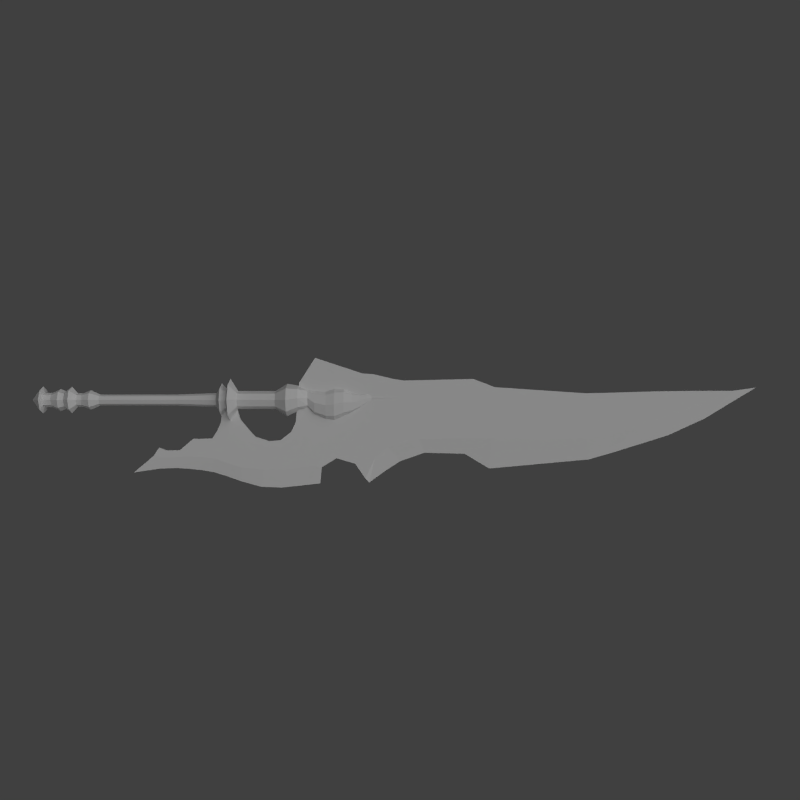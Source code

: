# Source: ancientsword.blend  (saved by Blender 2.63.0; exported with 4.5.12 LTS)
import bpy
from mathutils import Matrix  # noqa: F401  (used for matrix-valued properties, if any)

bpy.ops.wm.read_factory_settings(use_empty=True)
scene = bpy.context.scene
scene.name = 'Scene'

# ---- collections
col_collection_1 = bpy.data.collections.new('Collection 1'); scene.collection.children.link(col_collection_1)

# ---- materials (node trees are filled in below, after node groups)
mat_material_003 = bpy.data.materials.new('Material.003')
mat_material_003.alpha_threshold = 0.0
mat_material_003.use_transparent_shadow = False
mat_material_003.roughness = 0.5
mat_material_003.specular_intensity = 0.0
mat_material_003.line_color = (0.0, 0.0, 0.0, 1.0)

# ---- material node trees

# ---- world
world_world = bpy.data.worlds.new('World'); scene.world = world_world
world_world.color = (0.05088, 0.05088, 0.05088)
world_world.use_sun_shadow = False
world_world.sun_shadow_jitter_overblur = 0.0
world_world.cycles.sampling_method = 'MANUAL'
world_world.cycles.sample_map_resolution = 256

# ---- cameras
cam_camera_001 = bpy.data.cameras.new('Camera.001')
cam_camera_001.clip_end = 100.0
cam_camera_001.lens = 35.0
cam_camera_001.sensor_width = 32.0
cam_camera_001.sensor_height = 18.0
cam_camera_001.dof.focus_distance = 0.0
cam_camera_001.dof.aperture_fstop = 128.0

# ---- lights
light_spot = bpy.data.lights.new('Spot', 'SPOT')
light_spot.transmission_factor = 0.0
light_spot.energy = 100.0
light_spot.shadow_buffer_clip_start = 0.5
light_spot.shadow_soft_size = 1.0
light_spot.shadow_maximum_resolution = 0.006
light_spot.use_absolute_resolution = True
light_spot.cycles.use_multiple_importance_sampling = False
light_lamp = bpy.data.lights.new('Lamp', 'SUN')
light_lamp.transmission_factor = 0.0
light_lamp.cutoff_distance = 30.0
light_lamp.angle = 1.571
light_lamp.energy = 1.0
light_lamp.shadow_buffer_clip_start = 1.001
light_lamp.shadow_soft_size = 1.0
light_lamp.shadow_cascade_max_distance = 1000.0
light_lamp.cycles.use_multiple_importance_sampling = False

# ---- meshes
me_cylinder = bpy.data.meshes.new('Cylinder')
me_cylinder.from_pydata([(-4.889e-07, 1.0, -7.476), (4.295e-07, 1.0, 6.689), (0.7071, 0.7071, -7.476), (0.7071, 0.7071, 6.689), (1.0, -4.371e-08, -7.476), (1.0, -4.371e-08, 6.689), (0.7071, -0.7071, -7.476), (0.7071, -0.7071, 6.689), (-5.764e-07, -1.0, -7.476), (3.42e-07, -1.0, 6.689), (-0.7071, -0.7071, -7.476), (-0.7071, -0.7071, 6.689), (-1.0, 1.192e-08, -7.476), (-1.0, 1.192e-08, 6.689), (-0.7071, 0.7071, -7.476), (-0.7071, 0.7071, 6.689), (-5.777e-07, 1.809, -9.158), (1.279, 1.279, -9.158), (1.809, -7.908e-08, -9.158), (1.279, -1.279, -9.158), (-7.359e-07, -1.809, -9.158), (-1.279, -1.279, -9.158), (-1.809, 2.157e-08, -9.158), (-1.279, 1.279, -9.158), (-7.06e-07, 1.247, -10.62), (0.8819, 0.8819, -10.62), (1.247, -5.451e-08, -10.62), (0.8819, -0.8819, -10.62), (-8.151e-07, -1.247, -10.62), (-0.8819, -0.8819, -10.62), (-1.247, 1.487e-08, -10.62), (-0.8819, 0.8819, -10.62), (-7.79e-07, 1.247, -11.59), (0.8819, 0.8819, -11.59), (1.247, -5.451e-08, -11.59), (0.8819, -0.8819, -11.59), (-8.88e-07, -1.247, -11.59), (-0.8819, -0.8819, -11.59), (-1.247, 1.487e-08, -11.59), (-0.8819, 0.8819, -11.59), (-7.696e-07, 2.451, -12.66), (1.733, 1.733, -12.66), (2.451, -1.215e-07, -12.66), (1.733, -1.733, -12.66), (-9.839e-07, -2.451, -12.66), (-1.733, -1.733, -12.66), (-2.451, 1.484e-08, -12.66), (-1.733, 1.733, -12.66), (-9.042e-07, 1.644, -13.74), (1.162, 1.162, -13.74), (1.644, -7.167e-08, -13.74), (1.162, -1.162, -13.74), (-1.048e-06, -1.644, -13.74), (-1.162, -1.162, -13.74), (-1.644, 1.977e-08, -13.74), (-1.162, 1.162, -13.74), (-9.511e-07, 2.028, -14.74), (1.434, 1.434, -14.74), (2.028, -9.192e-08, -14.74), (1.434, -1.434, -14.74), (-1.128e-06, -2.028, -14.74), (-1.434, -1.434, -14.74), (-2.028, 2.091e-08, -14.74), (-1.434, 1.434, -14.74), (-1.119e-06, 1.31, -16.21), (0.9263, 0.9263, -16.21), (1.31, -5.938e-08, -16.21), (0.9263, -0.9263, -16.21), (-1.233e-06, -1.31, -16.21), (-0.9263, -0.9263, -16.21), (-1.31, 1.351e-08, -16.21), (-0.9263, 0.9263, -16.21), (-1.229e-06, 1.31, -17.67), (0.9263, 0.9263, -17.67), (1.31, -5.938e-08, -17.67), (0.9263, -0.9263, -17.67), (-1.344e-06, -1.31, -17.67), (-0.9263, -0.9263, -17.67), (-1.31, 1.351e-08, -17.67), (-0.9263, 0.9263, -17.67), (-1.142e-06, 2.496, -17.96), (1.765, 1.765, -17.96), (2.496, -1.131e-07, -17.96), (1.765, -1.765, -17.96), (-1.36e-06, -2.496, -17.96), (-1.765, -1.765, -17.96), (-2.496, 2.573e-08, -17.96), (-1.765, 1.765, -17.96), (-1.55e-06, 0.0, -19.96), (-1.677e-06, 1.28, 14.02), (0.9052, 0.9052, 14.02), (1.28, -5.673e-08, 14.02), (0.9052, -0.9052, 14.02), (-1.789e-06, -1.28, 14.02), (-0.9052, -0.9052, 14.02), (-1.28, 1.45e-08, 14.02), (-0.9052, 0.9052, 14.02), (-1.517e-06, 3.068, 14.92), (2.169, 2.169, 14.92), (3.068, -1.151e-07, 14.92), (2.169, -2.169, 14.92), (-1.785e-06, -3.068, 14.92), (-2.169, -2.169, 14.92), (-3.068, 5.555e-08, 14.92), (-2.169, 2.169, 14.92), (-1.519e-06, 2.04, 15.89), (1.443, 1.443, 15.89), (2.04, -7.656e-08, 15.89), (1.443, -1.443, 15.89), (-1.697e-06, -2.04, 15.89), (-1.443, -1.443, 15.89), (-2.04, 3.694e-08, 15.89), (-1.443, 1.443, 15.89), (-1.319e-06, 3.919, 16.51), (2.771, 2.771, 16.51), (3.919, -1.471e-07, 16.51), (2.771, -2.771, 16.51), (-1.662e-06, -3.919, 16.51), (-2.771, -2.771, 16.51), (-3.919, 7.096e-08, 16.51), (-2.771, 2.771, 16.51), (-1.512e-06, 1.647, 17.92), (1.165, 1.165, 17.92), (1.647, -7.495e-08, 17.92), (1.165, -1.165, 17.92), (-1.656e-06, -1.647, 17.92), (-1.165, -1.165, 17.92), (-1.647, 1.669e-08, 17.92), (-1.165, 1.165, 17.92), (-2.779e-06, 1.647, 24.85), (1.165, 1.165, 24.85), (1.647, -7.495e-08, 24.85), (1.165, -1.165, 24.85), (-2.923e-06, -1.647, 24.85), (-1.165, -1.165, 24.85), (-1.647, 1.669e-08, 24.85), (-1.165, 1.165, 24.85), (-3.273e-06, 2.982, 26.95), (2.109, 2.109, 26.95), (2.982, -1.478e-07, 26.95), (2.109, -2.109, 26.95), (-3.534e-06, -2.982, 26.95), (-2.109, -2.109, 26.95), (-2.982, 1.813e-08, 26.95), (-2.109, 2.109, 26.95), (-3.235e-06, 2.662, 29.05), (1.648, 1.98, 29.05), (2.33, 0.3322, 29.05), (1.648, -1.316, 29.05), (-3.439e-06, -1.998, 29.05), (-1.648, -1.316, 29.05), (-2.33, 0.3322, 29.05), (-1.648, 1.98, 29.05), (-4.513e-06, 2.174, 30.75), (0.7534, 1.634, 30.75), (1.065, 0.3322, 30.75), (0.7534, -0.9701, 30.75), (-4.606e-06, -1.509, 30.75), (-0.7534, -0.9701, 30.75), (-1.065, 0.3322, 30.75), (-0.7534, 1.634, 30.75), (-4.357e-06, 1.867, 32.01), (0.96, 1.18, 32.01), (1.358, -0.4798, 32.01), (0.96, -2.139, 32.01), (-4.476e-06, -2.826, 32.01), (-0.96, -2.139, 32.01), (-1.358, -0.4798, 32.01), (-0.96, 1.18, 32.01), (-4.155e-06, 1.751, 34.11), (1.109, 0.9572, 34.11), (1.568, -0.9596, 34.11), (1.109, -2.876, 34.11), (-4.293e-06, -3.67, 34.11), (-1.109, -2.876, 34.11), (-1.568, -0.9596, 34.11), (-1.109, 0.9572, 34.11), (-4.516e-06, 2.227, 35.66), (1.243, 1.337, 35.66), (1.758, -0.8119, 35.66), (1.243, -2.961, 35.66), (-4.67e-06, -3.851, 35.66), (-1.243, -2.961, 35.66), (-1.758, -0.8119, 35.66), (-1.243, 1.337, 35.66), (-4.424e-06, 2.223, 37.39), (1.091, 1.442, 37.39), (1.542, -0.4429, 37.39), (1.091, -2.328, 37.39), (-4.559e-06, -3.109, 37.39), (-1.091, -2.328, 37.39), (-1.542, -0.4429, 37.39), (-1.091, 1.442, 37.39), (-4.377e-06, 1.519, 38.96), (0.8027, 0.9445, 38.96), (1.135, -0.4429, 38.96), (0.8027, -1.83, 38.96), (-4.476e-06, -2.405, 38.96), (-0.8027, -1.83, 38.96), (-1.135, -0.4429, 38.96), (-0.8027, 0.9445, 38.96), (-4.327e-06, 1.229, 40.4), (0.5783, 0.815, 40.4), (0.8178, -0.1845, 40.4), (0.5783, -1.184, 40.4), (-4.399e-06, -1.598, 40.4), (-0.5783, -1.184, 40.4), (-0.8178, -0.1845, 40.4), (-0.5783, 0.815, 40.4), (-4.283e-06, 1.223, 41.62), (0.3945, 0.9403, 41.62), (0.5579, 0.2583, 41.62), (0.3945, -0.4236, 41.62), (-4.332e-06, -0.7061, 41.62), (-0.3945, -0.4236, 41.62), (-0.558, 0.2583, 41.62), (-0.3945, 0.9403, 41.62), (-3.735e-06, 1.073, 42.51), (0.2577, 0.8883, 42.51), (0.3644, 0.4429, 42.51), (0.2577, -0.002578, 42.51), (-3.767e-06, -0.1871, 42.51), (-0.2577, -0.002578, 42.51), (-0.3644, 0.4429, 42.51), (-0.2577, 0.8883, 42.51), (-4.39e-06, 0.9761, 47.67), (0.2181, 0.8199, 47.67), (0.3085, 0.4429, 47.67), (0.2181, 0.0658, 47.67), (-4.417e-06, -0.09038, 47.67), (-0.2181, 0.0658, 47.67), (-0.3085, 0.4429, 47.67), (-0.2181, 0.8199, 47.67), (-3.844e-06, 0.7026, 48.3), (0.1063, 0.6265, 48.3), (0.1503, 0.4429, 48.3), (0.1063, 0.2592, 48.3), (-3.858e-06, 0.1831, 48.3), (-0.1063, 0.2592, 48.3), (-0.1503, 0.4429, 48.3), (-0.1063, 0.6265, 48.3), (0.2948, -4.102, 14.8), (0.2948, -1.214, 15.12), (0.2948, -1.214, 17.64), (0.2948, -3.579, 18.34), (-0.2948, -4.102, 14.8), (-0.2948, -1.214, 15.12), (-0.2948, -1.214, 17.64), (-0.2948, -3.579, 18.34), (0.2948, -5.663, 14.11), (0.2948, -4.72, 19.29), (-0.2948, -5.663, 14.11), (-0.2948, -4.72, 19.29), (0.2948, -11.59, 15.94), (0.2948, -5.323, 19.8), (-0.2948, -11.59, 15.94), (-0.2948, -5.323, 19.8), (0.2948, -7.071, 13.22), (-0.2948, -7.071, 13.22), (0.2948, -10.76, 13.67), (-0.2948, -10.76, 13.67), (0.2948, -7.135, 11.32), (-0.2948, -7.135, 11.32), (0.2948, -10.51, 11.13), (-0.2948, -10.51, 11.13), (0.2948, -7.124, 9.727), (-0.2948, -7.124, 9.727), (0.2948, -10.39, 9.058), (-0.2948, -10.39, 9.058), (0.2948, -9.222, 7.239), (-0.2948, -9.222, 7.239), (0.2948, -10.52, 6.729), (-0.2948, -10.52, 6.729), (0.2948, -9.275, 4.738), (-0.2948, -9.275, 4.738), (0.2948, -10.58, 4.228), (-0.2948, -10.58, 4.228), (0.2948, -8.762, 3.428), (-0.2948, -8.762, 3.428), (0.2948, -10.27, 2.44), (-0.2948, -10.27, 2.44), (0.2948, -12.37, 18.42), (0.2948, -6.732, 21.06), (-0.2948, -12.37, 18.42), (-0.2948, -6.732, 21.06), (0.2948, -12.8, 22.51), (0.2948, -7.567, 23.6), (-0.2948, -12.8, 22.51), (-0.2948, -7.567, 23.6), (0.2948, -12.78, 26.22), (0.2948, -7.403, 25.76), (-0.2948, -12.78, 26.22), (-0.2948, -7.403, 25.76), (0.2948, -12.14, 31.25), (0.2948, -5.856, 27.71), (-0.2948, -12.14, 31.25), (-0.2948, -5.856, 27.71), (0.2948, -12.39, 33.32), (0.2948, -4.037, 28.56), (-0.2948, -12.39, 33.32), (-0.2948, -4.037, 28.56), (0.2948, -10.7, 36.08), (0.2948, 3.181, 29.19), (-0.2948, -10.7, 36.08), (-0.2948, 3.181, 29.19), (0.2948, -11.22, 37.76), (0.2948, 7.752, 32.12), (-0.2948, -11.22, 37.76), (-0.2948, 7.752, 32.12), (0.2948, -11.7, 39.47), (0.2948, 4.911, 40.72), (-0.2948, -11.7, 39.47), (-0.2948, 4.911, 40.72), (0.2948, -14.43, 41.37), (0.2948, 4.755, 42.79), (-0.2948, -14.43, 41.37), (-0.2948, 4.755, 42.79), (0.2948, -10.81, 43.07), (0.2948, 3.857, 46.62), (-0.2948, -10.81, 43.07), (-0.2948, 3.857, 46.62), (0.2948, -8.642, 45.54), (0.2948, 3.578, 48.46), (-0.2948, -8.642, 45.54), (-0.2948, 3.578, 48.46), (0.2948, -7.189, 51.21), (0.2948, 3.692, 53.36), (-0.2948, -7.189, 51.21), (-0.2948, 3.692, 53.36), (0.2948, -7.018, 59.05), (0.2948, 3.864, 61.2), (-0.2948, -7.018, 59.05), (-0.2948, 3.864, 61.2), (0.2948, -7.065, 64.85), (0.2948, 2.362, 65.17), (-0.2948, -7.065, 64.85), (-0.2948, 2.362, 65.17), (0.2948, -7.049, 82.01), (0.2948, 1.231, 81.94), (-0.2948, -7.049, 82.01), (-0.2948, 1.231, 81.94), (0.2948, -6.191, 86.08), (0.2948, 1.324, 85.71), (-0.2948, -6.191, 86.08), (-0.2948, 1.324, 85.71), (0.2948, -5.132, 90.98), (0.2948, 1.453, 90.21), (-0.2948, -5.132, 90.98), (-0.2948, 1.453, 90.21), (0.2948, -3.398, 96.3), (0.2948, 1.592, 94.93), (-0.2948, -3.398, 96.3), (-0.2948, 1.592, 94.93), (0.2948, -1.093, 102.4), (0.2948, 1.678, 101.1), (-0.2948, -1.093, 102.4), (-0.2948, 1.678, 101.1), (0.2948, 1.699, 109.0), (-0.2948, 1.699, 109.0), (-2.011e-06, -14.03, 15.88), (2.086e-07, -12.62, 64.16), (-2.168e-06, -13.31, 13.51), (-1.192e-07, -9.909, 59.64), (-2.364e-06, -12.9, 11.13), (-2.521e-06, -12.67, 8.949), (-6.855e-07, -9.713, 52.26), (-2.7e-06, -12.54, 6.62), (-2.927e-06, -12.64, 3.481), (-3.301e-06, -13.35, -1.282), (-1.043e-06, -11.26, 47.79), (-1.802e-06, -14.92, 18.36), (-1.252e-06, -13.15, 44.86), (-1.532e-06, -15.98, 22.08), (-1.218e-06, -16.13, 26.01), (-1.46e-06, -15.2, 42.05), (-9.004e-07, -15.64, 30.51), (-6.855e-07, -15.36, 33.05), (1.58e-06, -10.95, 82.51), (1.937e-06, -9.633, 87.04), (2.295e-06, -8.115, 91.95), (2.712e-06, -6.473, 97.17), (3.189e-06, -3.434, 103.8), (3.904e-06, 2.297, 113.3)], [], [(0, 1, 3, 2), (2, 3, 5, 4), (4, 5, 7, 6), (6, 7, 9, 8), (8, 9, 11, 10), (10, 11, 13, 12), (11, 9, 93, 94), (14, 15, 1, 0), (12, 13, 15, 14), (4, 6, 19, 18), (16, 17, 25, 24), (12, 14, 23, 22), (2, 4, 18, 17), (10, 12, 22, 21), (8, 10, 21, 20), (6, 8, 20, 19), (14, 0, 16, 23), (0, 2, 17, 16), (25, 26, 34, 33), (23, 16, 24, 31), (18, 19, 27, 26), (20, 21, 29, 28), (22, 23, 31, 30), (17, 18, 26, 25), (19, 20, 28, 27), (21, 22, 30, 29), (34, 35, 43, 42), (27, 28, 36, 35), (29, 30, 38, 37), (24, 25, 33, 32), (31, 24, 32, 39), (26, 27, 35, 34), (28, 29, 37, 36), (30, 31, 39, 38), (43, 44, 52, 51), (36, 37, 45, 44), (38, 39, 47, 46), (33, 34, 42, 41), (35, 36, 44, 43), (37, 38, 46, 45), (32, 33, 41, 40), (39, 32, 40, 47), (52, 53, 61, 60), (45, 46, 54, 53), (40, 41, 49, 48), (47, 40, 48, 55), (42, 43, 51, 50), (44, 45, 53, 52), (46, 47, 55, 54), (41, 42, 50, 49), (61, 62, 70, 69), (54, 55, 63, 62), (49, 50, 58, 57), (51, 52, 60, 59), (53, 54, 62, 61), (48, 49, 57, 56), (55, 48, 56, 63), (50, 51, 59, 58), (70, 71, 79, 78), (56, 57, 65, 64), (63, 56, 64, 71), (58, 59, 67, 66), (60, 61, 69, 68), (62, 63, 71, 70), (57, 58, 66, 65), (59, 60, 68, 67), (79, 72, 80, 87), (65, 66, 74, 73), (67, 68, 76, 75), (69, 70, 78, 77), (64, 65, 73, 72), (71, 64, 72, 79), (66, 67, 75, 74), (68, 69, 77, 76), (74, 75, 83, 82), (76, 77, 85, 84), (78, 79, 87, 86), (73, 74, 82, 81), (75, 76, 84, 83), (77, 78, 86, 85), (72, 73, 81, 80), (83, 84, 88), (85, 86, 88), (80, 81, 88), (87, 80, 88), (82, 83, 88), (84, 85, 88), (86, 87, 88), (81, 82, 88), (92, 91, 99, 100), (9, 7, 92, 93), (1, 15, 96, 89), (3, 1, 89, 90), (7, 5, 91, 92), (15, 13, 95, 96), (5, 3, 90, 91), (13, 11, 94, 95), (101, 100, 108, 109), (94, 93, 101, 102), (96, 95, 103, 104), (91, 90, 98, 99), (93, 92, 100, 101), (95, 94, 102, 103), (90, 89, 97, 98), (89, 96, 104, 97), (110, 109, 117, 118), (103, 102, 110, 111), (98, 97, 105, 106), (97, 104, 112, 105), (100, 99, 107, 108), (102, 101, 109, 110), (104, 103, 111, 112), (99, 98, 106, 107), (119, 118, 126, 127), (112, 111, 119, 120), (107, 106, 114, 115), (109, 108, 116, 117), (111, 110, 118, 119), (106, 105, 113, 114), (105, 112, 120, 113), (108, 107, 115, 116), (128, 127, 135, 136), (114, 113, 121, 122), (113, 120, 128, 121), (116, 115, 123, 124), (118, 117, 125, 126), (120, 119, 127, 128), (115, 114, 122, 123), (117, 116, 124, 125), (129, 136, 144, 137), (123, 122, 130, 131), (125, 124, 132, 133), (127, 126, 134, 135), (122, 121, 129, 130), (121, 128, 136, 129), (124, 123, 131, 132), (126, 125, 133, 134), (141, 140, 148, 149), (132, 131, 139, 140), (134, 133, 141, 142), (136, 135, 143, 144), (131, 130, 138, 139), (133, 132, 140, 141), (135, 134, 142, 143), (130, 129, 137, 138), (150, 149, 157, 158), (143, 142, 150, 151), (138, 137, 145, 146), (137, 144, 152, 145), (140, 139, 147, 148), (142, 141, 149, 150), (144, 143, 151, 152), (139, 138, 146, 147), (159, 158, 166, 167), (152, 151, 159, 160), (147, 146, 154, 155), (149, 148, 156, 157), (151, 150, 158, 159), (146, 145, 153, 154), (145, 152, 160, 153), (148, 147, 155, 156), (168, 167, 175, 176), (154, 153, 161, 162), (153, 160, 168, 161), (156, 155, 163, 164), (158, 157, 165, 166), (160, 159, 167, 168), (155, 154, 162, 163), (157, 156, 164, 165), (169, 176, 184, 177), (163, 162, 170, 171), (165, 164, 172, 173), (167, 166, 174, 175), (162, 161, 169, 170), (161, 168, 176, 169), (164, 163, 171, 172), (166, 165, 173, 174), (181, 180, 188, 189), (172, 171, 179, 180), (174, 173, 181, 182), (176, 175, 183, 184), (171, 170, 178, 179), (173, 172, 180, 181), (175, 174, 182, 183), (170, 169, 177, 178), (190, 189, 197, 198), (183, 182, 190, 191), (178, 177, 185, 186), (177, 184, 192, 185), (180, 179, 187, 188), (182, 181, 189, 190), (184, 183, 191, 192), (179, 178, 186, 187), (199, 198, 206, 207), (192, 191, 199, 200), (187, 186, 194, 195), (189, 188, 196, 197), (191, 190, 198, 199), (186, 185, 193, 194), (185, 192, 200, 193), (188, 187, 195, 196), (208, 207, 215, 216), (194, 193, 201, 202), (193, 200, 208, 201), (196, 195, 203, 204), (198, 197, 205, 206), (200, 199, 207, 208), (195, 194, 202, 203), (197, 196, 204, 205), (210, 209, 217, 218), (203, 202, 210, 211), (205, 204, 212, 213), (207, 206, 214, 215), (202, 201, 209, 210), (201, 208, 216, 209), (204, 203, 211, 212), (206, 205, 213, 214), (219, 218, 226, 227), (209, 216, 224, 217), (212, 211, 219, 220), (214, 213, 221, 222), (216, 215, 223, 224), (211, 210, 218, 219), (213, 212, 220, 221), (215, 214, 222, 223), (228, 227, 235, 236), (221, 220, 228, 229), (223, 222, 230, 231), (218, 217, 225, 226), (217, 224, 232, 225), (220, 219, 227, 228), (222, 221, 229, 230), (224, 223, 231, 232), (234, 233, 240, 239, 238, 237, 236, 235), (230, 229, 237, 238), (232, 231, 239, 240), (227, 226, 234, 235), (229, 228, 236, 237), (231, 230, 238, 239), (226, 225, 233, 234), (225, 232, 240, 233), (245, 246, 242, 241), (246, 247, 243, 242), (247, 248, 244, 243), (241, 244, 250, 249), (241, 242, 243, 244), (248, 247, 246, 245), (249, 250, 254, 253), (249, 251, 245, 241), (252, 250, 244, 248), (248, 245, 251, 252), (253, 254, 282, 281), (255, 251, 258, 260), (256, 254, 250, 252), (252, 251, 255, 256), (260, 258, 262, 264), (257, 258, 251, 249), (259, 257, 249, 253), (264, 262, 266, 268), (261, 262, 258, 257), (363, 361, 260, 264), (263, 261, 257, 259), (268, 266, 270, 272), (267, 265, 261, 263), (265, 266, 262, 261), (272, 270, 274, 276), (269, 270, 266, 265), (375, 376, 299, 295), (271, 269, 265, 267), (276, 274, 278, 280), (273, 274, 270, 269), (275, 273, 269, 271), (279, 280, 278, 277), (279, 277, 273, 275), (277, 278, 274, 273), (281, 282, 286, 285), (256, 255, 283, 284), (370, 372, 287, 283), (284, 282, 254, 256), (285, 286, 290, 289), (288, 286, 282, 284), (284, 283, 287, 288), (289, 290, 294, 293), (292, 290, 286, 288), (288, 287, 291, 292), (293, 294, 298, 297), (367, 366, 272, 276), (296, 294, 290, 292), (292, 291, 295, 296), (297, 298, 302, 301), (296, 295, 299, 300), (300, 298, 294, 296), (301, 302, 306, 305), (301, 303, 299, 297), (304, 302, 298, 300), (300, 299, 303, 304), (305, 306, 310, 309), (308, 306, 302, 304), (304, 303, 307, 308), (305, 307, 303, 301), (309, 310, 314, 313), (309, 311, 307, 305), (312, 310, 306, 308), (308, 307, 311, 312), (313, 314, 318, 317), (313, 315, 311, 309), (316, 314, 310, 312), (312, 311, 315, 316), (317, 318, 322, 321), (316, 315, 319, 320), (374, 371, 319, 315), (320, 318, 314, 316), (321, 322, 326, 325), (324, 322, 318, 320), (320, 319, 323, 324), (325, 326, 330, 329), (328, 326, 322, 324), (324, 323, 327, 328), (329, 330, 334, 333), (332, 330, 326, 328), (328, 327, 331, 332), (333, 334, 338, 337), (336, 334, 330, 332), (332, 331, 335, 336), (337, 338, 342, 341), (336, 335, 339, 340), (331, 327, 365, 362), (340, 338, 334, 336), (341, 342, 346, 345), (344, 342, 338, 340), (340, 339, 343, 344), (345, 346, 350, 349), (348, 346, 342, 344), (344, 343, 347, 348), (349, 350, 354, 353), (352, 350, 346, 348), (348, 347, 351, 352), (356, 354, 350, 352), (352, 351, 355, 356), (353, 354, 357), (356, 355, 358), (358, 357, 354, 356), (378, 379, 347, 343), (381, 382, 358, 355), (335, 331, 362, 360), (368, 367, 276, 280), (297, 299, 376), (359, 370, 283, 255), (267, 263, 363, 364), (271, 267, 364, 366), (373, 372, 285, 289), (361, 359, 255, 260), (375, 373, 289, 293), (259, 253, 359, 361), (275, 271, 366, 367), (364, 363, 264, 268), (370, 359, 253, 281), (376, 375, 293, 297), (263, 259, 361, 363), (367, 368, 279, 275), (368, 280, 279), (291, 287, 372, 373), (366, 364, 268, 272), (372, 370, 281, 285), (295, 291, 373, 375), (357, 358, 382), (378, 377, 337, 341), (365, 369, 321, 325), (374, 315, 313), (381, 380, 349, 353), (377, 360, 333, 337), (369, 371, 317, 321), (382, 381, 353, 357), (343, 339, 377, 378), (380, 379, 345, 349), (360, 362, 329, 333), (371, 374, 313, 317), (355, 351, 380, 381), (360, 377, 339, 335), (323, 319, 371, 369), (369, 365, 327, 323), (379, 378, 341, 345), (362, 365, 325, 329), (351, 347, 379, 380)])
_uv = me_cylinder.uv_layers.new(name='UVMap')
_uv.uv.foreach_set('vector', [0.14, 0.9163, 0.234, 0.9163, 0.234, 0.9144, 0.14, 0.9144, 0.14, 0.9144, 0.234, 0.9144, 0.234, 0.91, 0.14, 0.91, 0.14, 0.91, 0.234, 0.91, 0.234, 0.9055, 0.14, 0.9055, 0.14, 0.9055, 0.234, 0.9055, 0.234, 0.9037, 0.14, 0.9037, 0.14, 0.9037, 0.234, 0.9037, 0.234, 0.9055, 0.14, 0.9055, 0.14, 0.9055, 0.234, 0.9055, 0.234, 0.91, 0.14, 0.91, 0.234, 0.9055, 0.234, 0.9037, 0.2827, 0.9019, 0.2827, 0.9043, 0.14, 0.9144, 0.234, 0.9144, 0.234, 0.9163, 0.14, 0.9163, 0.14, 0.91, 0.234, 0.91, 0.234, 0.9144, 0.14, 0.9144, 0.14, 0.91, 0.14, 0.9055, 0.1288, 0.9019, 0.1288, 0.91, 0.1288, 0.9213, 0.1288, 0.918, 0.119, 0.9155, 0.119, 0.9178, 0.14, 0.91, 0.14, 0.9144, 0.1288, 0.918, 0.1288, 0.91, 0.14, 0.9144, 0.14, 0.91, 0.1288, 0.91, 0.1288, 0.918, 0.14, 0.9055, 0.14, 0.91, 0.1288, 0.91, 0.1288, 0.9019, 0.14, 0.9037, 0.14, 0.9055, 0.1288, 0.9019, 0.1288, 0.8986, 0.14, 0.9055, 0.14, 0.9037, 0.1288, 0.8986, 0.1288, 0.9019, 0.14, 0.9144, 0.14, 0.9163, 0.1288, 0.9213, 0.1288, 0.918, 0.14, 0.9163, 0.14, 0.9144, 0.1288, 0.918, 0.1288, 0.9213, 0.119, 0.9155, 0.119, 0.91, 0.1126, 0.91, 0.1126, 0.9155, 0.1288, 0.918, 0.1288, 0.9213, 0.119, 0.9178, 0.119, 0.9155, 0.1288, 0.91, 0.1288, 0.9019, 0.119, 0.9044, 0.119, 0.91, 0.1288, 0.8986, 0.1288, 0.9019, 0.119, 0.9044, 0.119, 0.9021, 0.1288, 0.91, 0.1288, 0.918, 0.119, 0.9155, 0.119, 0.91, 0.1288, 0.918, 0.1288, 0.91, 0.119, 0.91, 0.119, 0.9155, 0.1288, 0.9019, 0.1288, 0.8986, 0.119, 0.9021, 0.119, 0.9044, 0.1288, 0.9019, 0.1288, 0.91, 0.119, 0.91, 0.119, 0.9044, 0.1126, 0.91, 0.1126, 0.9044, 0.1055, 0.8991, 0.1055, 0.91, 0.119, 0.9044, 0.119, 0.9021, 0.1126, 0.9021, 0.1126, 0.9044, 0.119, 0.9044, 0.119, 0.91, 0.1126, 0.91, 0.1126, 0.9044, 0.119, 0.9178, 0.119, 0.9155, 0.1126, 0.9155, 0.1126, 0.9178, 0.119, 0.9155, 0.119, 0.9178, 0.1126, 0.9178, 0.1126, 0.9155, 0.119, 0.91, 0.119, 0.9044, 0.1126, 0.9044, 0.1126, 0.91, 0.119, 0.9021, 0.119, 0.9044, 0.1126, 0.9044, 0.1126, 0.9021, 0.119, 0.91, 0.119, 0.9155, 0.1126, 0.9155, 0.1126, 0.91, 0.1055, 0.8991, 0.1055, 0.8946, 0.09838, 0.8996, 0.09838, 0.9027, 0.1126, 0.9021, 0.1126, 0.9044, 0.1055, 0.8991, 0.1055, 0.8946, 0.1126, 0.91, 0.1126, 0.9155, 0.1055, 0.9209, 0.1055, 0.91, 0.1126, 0.9155, 0.1126, 0.91, 0.1055, 0.91, 0.1055, 0.9209, 0.1126, 0.9044, 0.1126, 0.9021, 0.1055, 0.8946, 0.1055, 0.8991, 0.1126, 0.9044, 0.1126, 0.91, 0.1055, 0.91, 0.1055, 0.8991, 0.1126, 0.9178, 0.1126, 0.9155, 0.1055, 0.9209, 0.1055, 0.9254, 0.1126, 0.9155, 0.1126, 0.9178, 0.1055, 0.9254, 0.1055, 0.9209, 0.09838, 0.8996, 0.09838, 0.9027, 0.09172, 0.901, 0.09172, 0.8972, 0.1055, 0.8991, 0.1055, 0.91, 0.09838, 0.91, 0.09838, 0.9027, 0.1055, 0.9254, 0.1055, 0.9209, 0.09838, 0.9173, 0.09838, 0.9203, 0.1055, 0.9209, 0.1055, 0.9254, 0.09838, 0.9203, 0.09838, 0.9173, 0.1055, 0.91, 0.1055, 0.8991, 0.09838, 0.9027, 0.09838, 0.91, 0.1055, 0.8946, 0.1055, 0.8991, 0.09838, 0.9027, 0.09838, 0.8996, 0.1055, 0.91, 0.1055, 0.9209, 0.09838, 0.9173, 0.09838, 0.91, 0.1055, 0.9209, 0.1055, 0.91, 0.09838, 0.91, 0.09838, 0.9173, 0.09172, 0.901, 0.09172, 0.91, 0.08198, 0.91, 0.08198, 0.9041, 0.09838, 0.91, 0.09838, 0.9173, 0.09172, 0.919, 0.09172, 0.91, 0.09838, 0.9173, 0.09838, 0.91, 0.09172, 0.91, 0.09172, 0.919, 0.09838, 0.9027, 0.09838, 0.8996, 0.09172, 0.8972, 0.09172, 0.901, 0.09838, 0.9027, 0.09838, 0.91, 0.09172, 0.91, 0.09172, 0.901, 0.09838, 0.9203, 0.09838, 0.9173, 0.09172, 0.919, 0.09172, 0.9227, 0.09838, 0.9173, 0.09838, 0.9203, 0.09172, 0.9227, 0.09172, 0.919, 0.09838, 0.91, 0.09838, 0.9027, 0.09172, 0.901, 0.09172, 0.91, 0.08198, 0.91, 0.08198, 0.9158, 0.07224, 0.9158, 0.07224, 0.91, 0.09172, 0.9227, 0.09172, 0.919, 0.08198, 0.9158, 0.08198, 0.9182, 0.09172, 0.919, 0.09172, 0.9227, 0.08198, 0.9182, 0.08198, 0.9158, 0.09172, 0.91, 0.09172, 0.901, 0.08198, 0.9041, 0.08198, 0.91, 0.09172, 0.8972, 0.09172, 0.901, 0.08198, 0.9041, 0.08198, 0.9017, 0.09172, 0.91, 0.09172, 0.919, 0.08198, 0.9158, 0.08198, 0.91, 0.09172, 0.919, 0.09172, 0.91, 0.08198, 0.91, 0.08198, 0.9158, 0.09172, 0.901, 0.09172, 0.8972, 0.08198, 0.9017, 0.08198, 0.9041, 0.07224, 0.9158, 0.07224, 0.9182, 0.07034, 0.9257, 0.07034, 0.9211, 0.08198, 0.9158, 0.08198, 0.91, 0.07224, 0.91, 0.07224, 0.9158, 0.08198, 0.9041, 0.08198, 0.9017, 0.07224, 0.9017, 0.07224, 0.9041, 0.08198, 0.9041, 0.08198, 0.91, 0.07224, 0.91, 0.07224, 0.9041, 0.08198, 0.9182, 0.08198, 0.9158, 0.07224, 0.9158, 0.07224, 0.9182, 0.08198, 0.9158, 0.08198, 0.9182, 0.07224, 0.9182, 0.07224, 0.9158, 0.08198, 0.91, 0.08198, 0.9041, 0.07224, 0.9041, 0.07224, 0.91, 0.08198, 0.9017, 0.08198, 0.9041, 0.07224, 0.9041, 0.07224, 0.9017, 0.07224, 0.91, 0.07224, 0.9041, 0.07034, 0.8989, 0.07034, 0.91, 0.07224, 0.9017, 0.07224, 0.9041, 0.07034, 0.8989, 0.07034, 0.8943, 0.07224, 0.91, 0.07224, 0.9158, 0.07034, 0.9211, 0.07034, 0.91, 0.07224, 0.9158, 0.07224, 0.91, 0.07034, 0.91, 0.07034, 0.9211, 0.07224, 0.9041, 0.07224, 0.9017, 0.07034, 0.8943, 0.07034, 0.8989, 0.07224, 0.9041, 0.07224, 0.91, 0.07034, 0.91, 0.07034, 0.8989, 0.07224, 0.9182, 0.07224, 0.9158, 0.07034, 0.9211, 0.07034, 0.9257, 0.07034, 0.8989, 0.07034, 0.8943, 0.05704, 0.91, 0.07034, 0.8989, 0.07034, 0.91, 0.05704, 0.91, 0.07034, 0.9257, 0.07034, 0.9211, 0.05704, 0.91, 0.07034, 0.9211, 0.07034, 0.9257, 0.05704, 0.91, 0.07034, 0.91, 0.07034, 0.8989, 0.05704, 0.91, 0.07034, 0.8943, 0.07034, 0.8989, 0.05704, 0.91, 0.07034, 0.91, 0.07034, 0.9211, 0.05704, 0.91, 0.07034, 0.9211, 0.07034, 0.91, 0.05704, 0.91, 0.2827, 0.9043, 0.2827, 0.91, 0.2886, 0.91, 0.2886, 0.8963, 0.234, 0.9037, 0.234, 0.9055, 0.2827, 0.9043, 0.2827, 0.9019, 0.234, 0.9163, 0.234, 0.9144, 0.2827, 0.9157, 0.2827, 0.918, 0.234, 0.9144, 0.234, 0.9163, 0.2827, 0.918, 0.2827, 0.9157, 0.234, 0.9055, 0.234, 0.91, 0.2827, 0.91, 0.2827, 0.9043, 0.234, 0.9144, 0.234, 0.91, 0.2827, 0.91, 0.2827, 0.9157, 0.234, 0.91, 0.234, 0.9144, 0.2827, 0.9157, 0.2827, 0.91, 0.234, 0.91, 0.234, 0.9055, 0.2827, 0.9043, 0.2827, 0.91, 0.2886, 0.8907, 0.2886, 0.8963, 0.2951, 0.9009, 0.2951, 0.8971, 0.2827, 0.9043, 0.2827, 0.9019, 0.2886, 0.8907, 0.2886, 0.8963, 0.2827, 0.9157, 0.2827, 0.91, 0.2886, 0.91, 0.2886, 0.9236, 0.2827, 0.91, 0.2827, 0.9157, 0.2886, 0.9236, 0.2886, 0.91, 0.2827, 0.9019, 0.2827, 0.9043, 0.2886, 0.8963, 0.2886, 0.8907, 0.2827, 0.91, 0.2827, 0.9043, 0.2886, 0.8963, 0.2886, 0.91, 0.2827, 0.9157, 0.2827, 0.918, 0.2886, 0.9293, 0.2886, 0.9236, 0.2827, 0.918, 0.2827, 0.9157, 0.2886, 0.9236, 0.2886, 0.9293, 0.2951, 0.9009, 0.2951, 0.8971, 0.2992, 0.8853, 0.2992, 0.8925, 0.2886, 0.91, 0.2886, 0.8963, 0.2951, 0.9009, 0.2951, 0.91, 0.2886, 0.9236, 0.2886, 0.9293, 0.2951, 0.9228, 0.2951, 0.919, 0.2886, 0.9293, 0.2886, 0.9236, 0.2951, 0.919, 0.2951, 0.9228, 0.2886, 0.8963, 0.2886, 0.91, 0.2951, 0.91, 0.2951, 0.9009, 0.2886, 0.8963, 0.2886, 0.8907, 0.2951, 0.8971, 0.2951, 0.9009, 0.2886, 0.9236, 0.2886, 0.91, 0.2951, 0.91, 0.2951, 0.919, 0.2886, 0.91, 0.2886, 0.9236, 0.2951, 0.919, 0.2951, 0.91, 0.2992, 0.91, 0.2992, 0.8925, 0.3086, 0.9026, 0.3086, 0.91, 0.2951, 0.919, 0.2951, 0.91, 0.2992, 0.91, 0.2992, 0.9274, 0.2951, 0.91, 0.2951, 0.919, 0.2992, 0.9274, 0.2992, 0.91, 0.2951, 0.8971, 0.2951, 0.9009, 0.2992, 0.8925, 0.2992, 0.8853, 0.2951, 0.91, 0.2951, 0.9009, 0.2992, 0.8925, 0.2992, 0.91, 0.2951, 0.919, 0.2951, 0.9228, 0.2992, 0.9346, 0.2992, 0.9274, 0.2951, 0.9228, 0.2951, 0.919, 0.2992, 0.9274, 0.2992, 0.9346, 0.2951, 0.9009, 0.2951, 0.91, 0.2992, 0.91, 0.2992, 0.8925, 0.3086, 0.9173, 0.3086, 0.91, 0.3546, 0.91, 0.3546, 0.9173, 0.2992, 0.9274, 0.2992, 0.9346, 0.3086, 0.9203, 0.3086, 0.9173, 0.2992, 0.9346, 0.2992, 0.9274, 0.3086, 0.9173, 0.3086, 0.9203, 0.2992, 0.8925, 0.2992, 0.91, 0.3086, 0.91, 0.3086, 0.9026, 0.2992, 0.8925, 0.2992, 0.8853, 0.3086, 0.8996, 0.3086, 0.9026, 0.2992, 0.9274, 0.2992, 0.91, 0.3086, 0.91, 0.3086, 0.9173, 0.2992, 0.91, 0.2992, 0.9274, 0.3086, 0.9173, 0.3086, 0.91, 0.2992, 0.8853, 0.2992, 0.8925, 0.3086, 0.9026, 0.3086, 0.8996, 0.3546, 0.9203, 0.3546, 0.9173, 0.3685, 0.9232, 0.3685, 0.9287, 0.3086, 0.91, 0.3086, 0.9173, 0.3546, 0.9173, 0.3546, 0.91, 0.3086, 0.8996, 0.3086, 0.9026, 0.3546, 0.9026, 0.3546, 0.8996, 0.3086, 0.91, 0.3086, 0.9026, 0.3546, 0.9026, 0.3546, 0.91, 0.3086, 0.9173, 0.3086, 0.9203, 0.3546, 0.9203, 0.3546, 0.9173, 0.3086, 0.9203, 0.3086, 0.9173, 0.3546, 0.9173, 0.3546, 0.9203, 0.3086, 0.9026, 0.3086, 0.91, 0.3546, 0.91, 0.3546, 0.9026, 0.3086, 0.9026, 0.3086, 0.8996, 0.3546, 0.8996, 0.3546, 0.9026, 0.3685, 0.8912, 0.3685, 0.8967, 0.3825, 0.9017, 0.3825, 0.8974, 0.3546, 0.9026, 0.3546, 0.91, 0.3685, 0.91, 0.3685, 0.8967, 0.3546, 0.9026, 0.3546, 0.8996, 0.3685, 0.8912, 0.3685, 0.8967, 0.3546, 0.9173, 0.3546, 0.91, 0.3685, 0.91, 0.3685, 0.9232, 0.3546, 0.91, 0.3546, 0.9173, 0.3685, 0.9232, 0.3685, 0.91, 0.3546, 0.8996, 0.3546, 0.9026, 0.3685, 0.8967, 0.3685, 0.8912, 0.3546, 0.91, 0.3546, 0.9026, 0.3685, 0.8967, 0.3685, 0.91, 0.3546, 0.9173, 0.3546, 0.9203, 0.3685, 0.9287, 0.3685, 0.9232, 0.3825, 0.9017, 0.3825, 0.8974, 0.3938, 0.9005, 0.3938, 0.9039, 0.3685, 0.91, 0.3685, 0.8967, 0.3825, 0.9017, 0.3825, 0.9121, 0.3685, 0.9232, 0.3685, 0.9287, 0.3825, 0.9267, 0.3825, 0.9224, 0.3685, 0.9287, 0.3685, 0.9232, 0.3825, 0.9224, 0.3825, 0.9267, 0.3685, 0.8967, 0.3685, 0.91, 0.3825, 0.9121, 0.3825, 0.9017, 0.3685, 0.8967, 0.3685, 0.8912, 0.3825, 0.8974, 0.3825, 0.9017, 0.3685, 0.9232, 0.3685, 0.91, 0.3825, 0.9121, 0.3825, 0.9224, 0.3685, 0.91, 0.3685, 0.9232, 0.3825, 0.9224, 0.3825, 0.9121, 0.3938, 0.9121, 0.3938, 0.9039, 0.4021, 0.8965, 0.4021, 0.907, 0.3825, 0.9224, 0.3825, 0.9121, 0.3938, 0.9121, 0.3938, 0.9202, 0.3825, 0.9121, 0.3825, 0.9224, 0.3938, 0.9202, 0.3938, 0.9121, 0.3825, 0.8974, 0.3825, 0.9017, 0.3938, 0.9039, 0.3938, 0.9005, 0.3825, 0.9121, 0.3825, 0.9017, 0.3938, 0.9039, 0.3938, 0.9121, 0.3825, 0.9224, 0.3825, 0.9267, 0.3938, 0.9236, 0.3938, 0.9202, 0.3825, 0.9267, 0.3825, 0.9224, 0.3938, 0.9202, 0.3938, 0.9236, 0.3825, 0.9017, 0.3825, 0.9121, 0.3938, 0.9121, 0.3938, 0.9039, 0.4021, 0.9174, 0.4021, 0.907, 0.4161, 0.9039, 0.4161, 0.916, 0.3938, 0.9202, 0.3938, 0.9236, 0.4021, 0.9217, 0.4021, 0.9174, 0.3938, 0.9236, 0.3938, 0.9202, 0.4021, 0.9174, 0.4021, 0.9217, 0.3938, 0.9039, 0.3938, 0.9121, 0.4021, 0.907, 0.4021, 0.8965, 0.3938, 0.9039, 0.3938, 0.9005, 0.4021, 0.8922, 0.4021, 0.8965, 0.3938, 0.9202, 0.3938, 0.9121, 0.4021, 0.907, 0.4021, 0.9174, 0.3938, 0.9121, 0.3938, 0.9202, 0.4021, 0.9174, 0.4021, 0.907, 0.3938, 0.9005, 0.3938, 0.9039, 0.4021, 0.8965, 0.4021, 0.8922, 0.4161, 0.921, 0.4161, 0.916, 0.4264, 0.9184, 0.4264, 0.924, 0.4021, 0.907, 0.4021, 0.9174, 0.4161, 0.916, 0.4161, 0.9039, 0.4021, 0.8922, 0.4021, 0.8965, 0.4161, 0.8919, 0.4161, 0.8869, 0.4021, 0.907, 0.4021, 0.8965, 0.4161, 0.8919, 0.4161, 0.9039, 0.4021, 0.9174, 0.4021, 0.9217, 0.4161, 0.921, 0.4161, 0.916, 0.4021, 0.9217, 0.4021, 0.9174, 0.4161, 0.916, 0.4161, 0.921, 0.4021, 0.8965, 0.4021, 0.907, 0.4161, 0.9039, 0.4161, 0.8919, 0.4021, 0.8965, 0.4021, 0.8922, 0.4161, 0.8869, 0.4161, 0.8919, 0.4264, 0.8858, 0.4264, 0.8914, 0.4379, 0.8953, 0.4379, 0.8904, 0.4161, 0.8919, 0.4161, 0.9039, 0.4264, 0.9049, 0.4264, 0.8914, 0.4161, 0.8919, 0.4161, 0.8869, 0.4264, 0.8858, 0.4264, 0.8914, 0.4161, 0.916, 0.4161, 0.9039, 0.4264, 0.9049, 0.4264, 0.9184, 0.4161, 0.9039, 0.4161, 0.916, 0.4264, 0.9184, 0.4264, 0.9049, 0.4161, 0.8869, 0.4161, 0.8919, 0.4264, 0.8914, 0.4264, 0.8858, 0.4161, 0.9039, 0.4161, 0.8919, 0.4264, 0.8914, 0.4264, 0.9049, 0.4161, 0.916, 0.4161, 0.921, 0.4264, 0.924, 0.4264, 0.9184, 0.4379, 0.8953, 0.4379, 0.8904, 0.4483, 0.8948, 0.4483, 0.8985, 0.4264, 0.9049, 0.4264, 0.8914, 0.4379, 0.8953, 0.4379, 0.9072, 0.4264, 0.9184, 0.4264, 0.924, 0.4379, 0.9239, 0.4379, 0.919, 0.4264, 0.924, 0.4264, 0.9184, 0.4379, 0.919, 0.4379, 0.9239, 0.4264, 0.8914, 0.4264, 0.9049, 0.4379, 0.9072, 0.4379, 0.8953, 0.4264, 0.8914, 0.4264, 0.8858, 0.4379, 0.8904, 0.4379, 0.8953, 0.4264, 0.9184, 0.4264, 0.9049, 0.4379, 0.9072, 0.4379, 0.919, 0.4264, 0.9049, 0.4264, 0.9184, 0.4379, 0.919, 0.4379, 0.9072, 0.4483, 0.9072, 0.4483, 0.8985, 0.4579, 0.9025, 0.4579, 0.9088, 0.4379, 0.919, 0.4379, 0.9072, 0.4483, 0.9072, 0.4483, 0.9159, 0.4379, 0.9072, 0.4379, 0.919, 0.4483, 0.9159, 0.4483, 0.9072, 0.4379, 0.8904, 0.4379, 0.8953, 0.4483, 0.8985, 0.4483, 0.8948, 0.4379, 0.9072, 0.4379, 0.8953, 0.4483, 0.8985, 0.4483, 0.9072, 0.4379, 0.919, 0.4379, 0.9239, 0.4483, 0.9195, 0.4483, 0.9159, 0.4379, 0.9239, 0.4379, 0.919, 0.4483, 0.9159, 0.4483, 0.9195, 0.4379, 0.8953, 0.4379, 0.9072, 0.4483, 0.9072, 0.4483, 0.8985, 0.4579, 0.9151, 0.4579, 0.9088, 0.4659, 0.9116, 0.4659, 0.9159, 0.4483, 0.9159, 0.4483, 0.9195, 0.4579, 0.9177, 0.4579, 0.9151, 0.4483, 0.9195, 0.4483, 0.9159, 0.4579, 0.9151, 0.4579, 0.9177, 0.4483, 0.8985, 0.4483, 0.9072, 0.4579, 0.9088, 0.4579, 0.9025, 0.4483, 0.8985, 0.4483, 0.8948, 0.4579, 0.8999, 0.4579, 0.9025, 0.4483, 0.9159, 0.4483, 0.9072, 0.4579, 0.9088, 0.4579, 0.9151, 0.4483, 0.9072, 0.4483, 0.9159, 0.4579, 0.9151, 0.4579, 0.9088, 0.4483, 0.8948, 0.4483, 0.8985, 0.4579, 0.9025, 0.4579, 0.8999, 0.4659, 0.9159, 0.4659, 0.9177, 0.4718, 0.9167, 0.4718, 0.9156, 0.4579, 0.9088, 0.4579, 0.9151, 0.4659, 0.9159, 0.4659, 0.9116, 0.4579, 0.8999, 0.4579, 0.9025, 0.4659, 0.9073, 0.4659, 0.9055, 0.4579, 0.9088, 0.4579, 0.9025, 0.4659, 0.9073, 0.4659, 0.9116, 0.4579, 0.9151, 0.4579, 0.9177, 0.4659, 0.9177, 0.4659, 0.9159, 0.4579, 0.9177, 0.4579, 0.9151, 0.4659, 0.9159, 0.4659, 0.9177, 0.4579, 0.9025, 0.4579, 0.9088, 0.4659, 0.9116, 0.4659, 0.9073, 0.4579, 0.9025, 0.4579, 0.8999, 0.4659, 0.9055, 0.4659, 0.9073, 0.4718, 0.9128, 0.4718, 0.9156, 0.5061, 0.9151, 0.5061, 0.9128, 0.4659, 0.9177, 0.4659, 0.9159, 0.4718, 0.9156, 0.4718, 0.9167, 0.4659, 0.9073, 0.4659, 0.9116, 0.4718, 0.9128, 0.4718, 0.91, 0.4659, 0.9073, 0.4659, 0.9055, 0.4718, 0.9088, 0.4718, 0.91, 0.4659, 0.9159, 0.4659, 0.9116, 0.4718, 0.9128, 0.4718, 0.9156, 0.4659, 0.9116, 0.4659, 0.9159, 0.4718, 0.9156, 0.4718, 0.9128, 0.4659, 0.9055, 0.4659, 0.9073, 0.4718, 0.91, 0.4718, 0.9088, 0.4659, 0.9116, 0.4659, 0.9073, 0.4718, 0.91, 0.4718, 0.9128, 0.5061, 0.9104, 0.5061, 0.9128, 0.5103, 0.9128, 0.5103, 0.9116, 0.4718, 0.9088, 0.4718, 0.91, 0.5061, 0.9104, 0.5061, 0.9094, 0.4718, 0.9128, 0.4718, 0.91, 0.5061, 0.9104, 0.5061, 0.9128, 0.4718, 0.9156, 0.4718, 0.9167, 0.5061, 0.9161, 0.5061, 0.9151, 0.4718, 0.9167, 0.4718, 0.9156, 0.5061, 0.9151, 0.5061, 0.9161, 0.4718, 0.91, 0.4718, 0.9128, 0.5061, 0.9128, 0.5061, 0.9104, 0.4718, 0.91, 0.4718, 0.9088, 0.5061, 0.9094, 0.5061, 0.9104, 0.4718, 0.9156, 0.4718, 0.9128, 0.5061, 0.9128, 0.5061, 0.9151, 0.5103, 0.9139, 0.5103, 0.9144, 0.5103, 0.9139, 0.5103, 0.9128, 0.5103, 0.9116, 0.5103, 0.9111, 0.5103, 0.9116, 0.5103, 0.9128, 0.5061, 0.9104, 0.5061, 0.9094, 0.5103, 0.9111, 0.5103, 0.9116, 0.5061, 0.9151, 0.5061, 0.9128, 0.5103, 0.9128, 0.5103, 0.9139, 0.5061, 0.9128, 0.5061, 0.9151, 0.5103, 0.9139, 0.5103, 0.9128, 0.5061, 0.9094, 0.5061, 0.9104, 0.5103, 0.9116, 0.5103, 0.9111, 0.5061, 0.9128, 0.5061, 0.9104, 0.5103, 0.9116, 0.5103, 0.9128, 0.5061, 0.9151, 0.5061, 0.9161, 0.5103, 0.9144, 0.5103, 0.9139, 0.5061, 0.9161, 0.5061, 0.9151, 0.5103, 0.9139, 0.5103, 0.9144, 0.2878, 0.8842, 0.29, 0.9023, 0.29, 0.9023, 0.2878, 0.8842, 0.29, 0.9023, 0.3067, 0.9023, 0.3067, 0.9023, 0.29, 0.9023, 0.3067, 0.9023, 0.3114, 0.8875, 0.3114, 0.8875, 0.3067, 0.9023, 0.2878, 0.8842, 0.3114, 0.8875, 0.3177, 0.8803, 0.2833, 0.8744, 0.2878, 0.8842, 0.29, 0.9023, 0.3067, 0.9023, 0.3114, 0.8875, 0.3114, 0.8875, 0.3067, 0.9023, 0.29, 0.9023, 0.2878, 0.8842, 0.2833, 0.8744, 0.3177, 0.8803, 0.321, 0.8765, 0.2954, 0.8371, 0.2833, 0.8744, 0.2833, 0.8744, 0.2878, 0.8842, 0.2878, 0.8842, 0.3177, 0.8803, 0.3177, 0.8803, 0.3114, 0.8875, 0.3114, 0.8875, 0.3114, 0.8875, 0.2878, 0.8842, 0.2833, 0.8744, 0.3177, 0.8803, 0.2954, 0.8371, 0.321, 0.8765, 0.3294, 0.8676, 0.3119, 0.8322, 0.2954, 0.8371, 0.2833, 0.8744, 0.2774, 0.8655, 0.2804, 0.8423, 0.321, 0.8765, 0.321, 0.8765, 0.3177, 0.8803, 0.3177, 0.8803, 0.3177, 0.8803, 0.2833, 0.8744, 0.2954, 0.8371, 0.321, 0.8765, 0.2804, 0.8423, 0.2774, 0.8655, 0.2648, 0.8651, 0.2635, 0.8439, 0.2774, 0.8655, 0.2774, 0.8655, 0.2833, 0.8744, 0.2833, 0.8744, 0.2804, 0.8423, 0.2774, 0.8655, 0.2833, 0.8744, 0.2954, 0.8371, 0.2635, 0.8439, 0.2648, 0.8651, 0.2542, 0.8652, 0.2497, 0.8446, 0.2648, 0.8651, 0.2648, 0.8651, 0.2774, 0.8655, 0.2774, 0.8655, 0.2635, 0.8289, 0.2793, 0.8263, 0.2804, 0.8423, 0.2635, 0.8439, 0.2635, 0.8439, 0.2648, 0.8651, 0.2774, 0.8655, 0.2804, 0.8423, 0.2497, 0.8446, 0.2542, 0.8652, 0.2377, 0.852, 0.2343, 0.8438, 0.2497, 0.8446, 0.2542, 0.8652, 0.2648, 0.8651, 0.2635, 0.8439, 0.2542, 0.8652, 0.2542, 0.8652, 0.2648, 0.8651, 0.2648, 0.8651, 0.2343, 0.8438, 0.2377, 0.852, 0.2211, 0.8517, 0.2177, 0.8435, 0.2377, 0.852, 0.2377, 0.852, 0.2542, 0.8652, 0.2542, 0.8652, 0.3922, 0.8116, 0.4091, 0.8134, 0.4109, 0.8321, 0.3971, 0.8336, 0.2343, 0.8438, 0.2377, 0.852, 0.2542, 0.8652, 0.2497, 0.8446, 0.2177, 0.8435, 0.2211, 0.8517, 0.2124, 0.8549, 0.2058, 0.8454, 0.2211, 0.8517, 0.2211, 0.8517, 0.2377, 0.852, 0.2377, 0.852, 0.2177, 0.8435, 0.2211, 0.8517, 0.2377, 0.852, 0.2343, 0.8438, 0.2058, 0.8454, 0.2058, 0.8454, 0.2124, 0.8549, 0.2124, 0.8549, 0.2058, 0.8454, 0.2124, 0.8549, 0.2211, 0.8517, 0.2177, 0.8435, 0.2124, 0.8549, 0.2124, 0.8549, 0.2211, 0.8517, 0.2211, 0.8517, 0.3119, 0.8322, 0.3294, 0.8676, 0.3463, 0.8624, 0.3391, 0.8295, 0.321, 0.8765, 0.2954, 0.8371, 0.3119, 0.8322, 0.3294, 0.8676, 0.3115, 0.8162, 0.3362, 0.8095, 0.3391, 0.8295, 0.3119, 0.8322, 0.3294, 0.8676, 0.3294, 0.8676, 0.321, 0.8765, 0.321, 0.8765, 0.3391, 0.8295, 0.3463, 0.8624, 0.3607, 0.8634, 0.3637, 0.8296, 0.3463, 0.8624, 0.3463, 0.8624, 0.3294, 0.8676, 0.3294, 0.8676, 0.3294, 0.8676, 0.3119, 0.8322, 0.3391, 0.8295, 0.3463, 0.8624, 0.3637, 0.8296, 0.3607, 0.8634, 0.3736, 0.8731, 0.3971, 0.8336, 0.3607, 0.8634, 0.3607, 0.8634, 0.3463, 0.8624, 0.3463, 0.8624, 0.3463, 0.8624, 0.3391, 0.8295, 0.3637, 0.8296, 0.3607, 0.8634, 0.3971, 0.8336, 0.3736, 0.8731, 0.3792, 0.8846, 0.4109, 0.8321, 0.2127, 0.8305, 0.2336, 0.8311, 0.2343, 0.8438, 0.2177, 0.8435, 0.3736, 0.8731, 0.3736, 0.8731, 0.3607, 0.8634, 0.3607, 0.8634, 0.3607, 0.8634, 0.3637, 0.8296, 0.3971, 0.8336, 0.3736, 0.8731, 0.4109, 0.8321, 0.3792, 0.8846, 0.3834, 0.93, 0.4292, 0.8427, 0.3736, 0.8731, 0.3971, 0.8336, 0.4109, 0.8321, 0.3792, 0.8846, 0.3792, 0.8846, 0.3792, 0.8846, 0.3736, 0.8731, 0.3736, 0.8731, 0.4292, 0.8427, 0.3834, 0.93, 0.4029, 0.9587, 0.4403, 0.8394, 0.4292, 0.8427, 0.4292, 0.8427, 0.4109, 0.8321, 0.4109, 0.8321, 0.3834, 0.93, 0.3834, 0.93, 0.3792, 0.8846, 0.3792, 0.8846, 0.3792, 0.8846, 0.4109, 0.8321, 0.4292, 0.8427, 0.3834, 0.93, 0.4403, 0.8394, 0.4029, 0.9587, 0.46, 0.9408, 0.4517, 0.8364, 0.4029, 0.9587, 0.4029, 0.9587, 0.3834, 0.93, 0.3834, 0.93, 0.3834, 0.93, 0.4292, 0.8427, 0.4403, 0.8394, 0.4029, 0.9587, 0.4403, 0.8394, 0.4403, 0.8394, 0.4292, 0.8427, 0.4292, 0.8427, 0.4517, 0.8364, 0.46, 0.9408, 0.4737, 0.9399, 0.4643, 0.8193, 0.4517, 0.8364, 0.4517, 0.8364, 0.4403, 0.8394, 0.4403, 0.8394, 0.46, 0.9408, 0.46, 0.9408, 0.4029, 0.9587, 0.4029, 0.9587, 0.4029, 0.9587, 0.4403, 0.8394, 0.4517, 0.8364, 0.46, 0.9408, 0.4643, 0.8193, 0.4737, 0.9399, 0.4992, 0.9342, 0.4756, 0.842, 0.4643, 0.8193, 0.4643, 0.8193, 0.4517, 0.8364, 0.4517, 0.8364, 0.4737, 0.9399, 0.4737, 0.9399, 0.46, 0.9408, 0.46, 0.9408, 0.46, 0.9408, 0.4517, 0.8364, 0.4643, 0.8193, 0.4737, 0.9399, 0.4756, 0.842, 0.4992, 0.9342, 0.5113, 0.9325, 0.492, 0.8556, 0.4737, 0.9399, 0.4643, 0.8193, 0.4756, 0.842, 0.4992, 0.9342, 0.4688, 0.8144, 0.4874, 0.8273, 0.4756, 0.842, 0.4643, 0.8193, 0.4992, 0.9342, 0.4992, 0.9342, 0.4737, 0.9399, 0.4737, 0.9399, 0.492, 0.8556, 0.5113, 0.9325, 0.5439, 0.9332, 0.5296, 0.8648, 0.5113, 0.9325, 0.5113, 0.9325, 0.4992, 0.9342, 0.4992, 0.9342, 0.4992, 0.9342, 0.4756, 0.842, 0.492, 0.8556, 0.5113, 0.9325, 0.5296, 0.8648, 0.5439, 0.9332, 0.596, 0.9343, 0.5817, 0.8658, 0.5439, 0.9332, 0.5439, 0.9332, 0.5113, 0.9325, 0.5113, 0.9325, 0.5113, 0.9325, 0.492, 0.8556, 0.5296, 0.8648, 0.5439, 0.9332, 0.5817, 0.8658, 0.596, 0.9343, 0.6223, 0.9248, 0.6202, 0.8655, 0.596, 0.9343, 0.596, 0.9343, 0.5439, 0.9332, 0.5439, 0.9332, 0.5439, 0.9332, 0.5296, 0.8648, 0.5817, 0.8658, 0.596, 0.9343, 0.6202, 0.8655, 0.6223, 0.9248, 0.7337, 0.9177, 0.7341, 0.8656, 0.6223, 0.9248, 0.6223, 0.9248, 0.596, 0.9343, 0.596, 0.9343, 0.596, 0.9343, 0.5817, 0.8658, 0.6202, 0.8655, 0.6223, 0.9248, 0.7341, 0.8656, 0.7337, 0.9177, 0.7587, 0.9183, 0.7612, 0.871, 0.6223, 0.9248, 0.6202, 0.8655, 0.7341, 0.8656, 0.7337, 0.9177, 0.5817, 0.8658, 0.5296, 0.8648, 0.5366, 0.8489, 0.5856, 0.8477, 0.7337, 0.9177, 0.7337, 0.9177, 0.6223, 0.9248, 0.6223, 0.9248, 0.7612, 0.871, 0.7587, 0.9183, 0.7886, 0.9191, 0.7937, 0.8777, 0.7587, 0.9183, 0.7587, 0.9183, 0.7337, 0.9177, 0.7337, 0.9177, 0.7337, 0.9177, 0.7341, 0.8656, 0.7612, 0.871, 0.7587, 0.9183, 0.7937, 0.8777, 0.7886, 0.9191, 0.82, 0.92, 0.829, 0.8886, 0.7886, 0.9191, 0.7886, 0.9191, 0.7587, 0.9183, 0.7587, 0.9183, 0.7587, 0.9183, 0.7612, 0.871, 0.7937, 0.8777, 0.7886, 0.9191, 0.829, 0.8886, 0.82, 0.92, 0.8611, 0.9205, 0.8697, 0.9031, 0.82, 0.92, 0.82, 0.92, 0.7886, 0.9191, 0.7886, 0.9191, 0.7886, 0.9191, 0.7937, 0.8777, 0.829, 0.8886, 0.82, 0.92, 0.8611, 0.9205, 0.8611, 0.9205, 0.82, 0.92, 0.82, 0.92, 0.82, 0.92, 0.829, 0.8886, 0.8697, 0.9031, 0.8611, 0.9205, 0.8697, 0.9031, 0.8611, 0.9205, 0.9131, 0.9207, 0.8611, 0.9205, 0.8697, 0.9031, 0.9131, 0.9207, 0.9131, 0.9207, 0.9131, 0.9207, 0.8611, 0.9205, 0.8611, 0.9205, 0.7676, 0.8494, 0.8001, 0.8589, 0.7937, 0.8777, 0.7612, 0.871, 0.8791, 0.8884, 0.942, 0.9244, 0.9131, 0.9207, 0.8697, 0.9031, 0.6202, 0.8655, 0.5817, 0.8658, 0.5856, 0.8477, 0.6156, 0.8306, 0.1811, 0.826, 0.2127, 0.8305, 0.2177, 0.8435, 0.2058, 0.8454, 0.4109, 0.8321, 0.4109, 0.8321, 0.4091, 0.8134, 0.2951, 0.8218, 0.3115, 0.8162, 0.3119, 0.8322, 0.2954, 0.8371, 0.2497, 0.8446, 0.2635, 0.8439, 0.2635, 0.8289, 0.249, 0.8303, 0.2343, 0.8438, 0.2497, 0.8446, 0.249, 0.8303, 0.2336, 0.8311, 0.3623, 0.8086, 0.3362, 0.8095, 0.3391, 0.8295, 0.3637, 0.8296, 0.2793, 0.8263, 0.2951, 0.8218, 0.2954, 0.8371, 0.2804, 0.8423, 0.3922, 0.8116, 0.3623, 0.8086, 0.3637, 0.8296, 0.3971, 0.8336, 0.2804, 0.8423, 0.2954, 0.8371, 0.2951, 0.8218, 0.2793, 0.8263, 0.2177, 0.8435, 0.2343, 0.8438, 0.2336, 0.8311, 0.2127, 0.8305, 0.249, 0.8303, 0.2635, 0.8289, 0.2635, 0.8439, 0.2497, 0.8446, 0.3115, 0.8162, 0.2951, 0.8218, 0.2954, 0.8371, 0.3119, 0.8322, 0.4091, 0.8134, 0.3922, 0.8116, 0.3971, 0.8336, 0.4109, 0.8321, 0.2635, 0.8439, 0.2804, 0.8423, 0.2793, 0.8263, 0.2635, 0.8289, 0.2127, 0.8305, 0.1811, 0.826, 0.2058, 0.8454, 0.2177, 0.8435, 0.1811, 0.826, 0.2058, 0.8454, 0.2058, 0.8454, 0.3637, 0.8296, 0.3391, 0.8295, 0.3362, 0.8095, 0.3623, 0.8086, 0.2336, 0.8311, 0.249, 0.8303, 0.2497, 0.8446, 0.2343, 0.8438, 0.3362, 0.8095, 0.3115, 0.8162, 0.3119, 0.8322, 0.3391, 0.8295, 0.3971, 0.8336, 0.3637, 0.8296, 0.3623, 0.8086, 0.3922, 0.8116, 0.9131, 0.9207, 0.9131, 0.9207, 0.942, 0.9244, 0.7676, 0.8494, 0.7375, 0.8411, 0.7341, 0.8656, 0.7612, 0.871, 0.5366, 0.8489, 0.5069, 0.8392, 0.492, 0.8556, 0.5296, 0.8648, 0.4688, 0.8144, 0.4643, 0.8193, 0.4643, 0.8193, 0.8791, 0.8884, 0.8348, 0.8693, 0.829, 0.8886, 0.8697, 0.9031, 0.7375, 0.8411, 0.6156, 0.8306, 0.6202, 0.8655, 0.7341, 0.8656, 0.5069, 0.8392, 0.4874, 0.8273, 0.4756, 0.842, 0.492, 0.8556, 0.942, 0.9244, 0.8791, 0.8884, 0.8697, 0.9031, 0.9131, 0.9207, 0.7612, 0.871, 0.7341, 0.8656, 0.7375, 0.8411, 0.7676, 0.8494, 0.8348, 0.8693, 0.8001, 0.8589, 0.7937, 0.8777, 0.829, 0.8886, 0.6156, 0.8306, 0.5856, 0.8477, 0.5817, 0.8658, 0.6202, 0.8655, 0.4874, 0.8273, 0.4688, 0.8144, 0.4643, 0.8193, 0.4756, 0.842, 0.8697, 0.9031, 0.829, 0.8886, 0.8348, 0.8693, 0.8791, 0.8884, 0.6156, 0.8306, 0.7375, 0.8411, 0.7341, 0.8656, 0.6202, 0.8655, 0.492, 0.8556, 0.4756, 0.842, 0.4874, 0.8273, 0.5069, 0.8392, 0.5069, 0.8392, 0.5366, 0.8489, 0.5296, 0.8648, 0.492, 0.8556, 0.8001, 0.8589, 0.7676, 0.8494, 0.7612, 0.871, 0.7937, 0.8777, 0.5856, 0.8477, 0.5366, 0.8489, 0.5296, 0.8648, 0.5817, 0.8658, 0.829, 0.8886, 0.7937, 0.8777, 0.8001, 0.8589, 0.8348, 0.8693])
me_cylinder.materials.append(mat_material_003)
me_cylinder.use_remesh_preserve_volume = False
me_cylinder.use_remesh_preserve_attributes = False
me_cylinder.use_mirror_vertex_groups = False
me_cylinder.update()

# ---- objects
ob_camera = bpy.data.objects.new('Camera', cam_camera_001)
ob_spot = bpy.data.objects.new('Spot', light_spot)
ob_cylinder = bpy.data.objects.new('Cylinder', me_cylinder)
ob_lamp = bpy.data.objects.new('Lamp', light_lamp)

# ---- transforms, parenting, visibility, modifiers, constraints
ob_camera.location = (3.177, 0.0, 10.73)
ob_camera.lineart.crease_threshold = 0.0
ob_spot.location = (1.018, 0.0, -16.83)
ob_spot.rotation_euler = (3.142, -0.0, 0.0)
ob_spot.hide_viewport = True
ob_spot.lineart.crease_threshold = 0.0
ob_cylinder.location = (0.0, 0.0, 0.0)
ob_cylinder.rotation_euler = (-0.0, 1.571, 0.0)
ob_cylinder.scale = (0.06657, 0.06657, 0.06657)
ob_cylinder.lineart.crease_threshold = 0.0
_m = ob_cylinder.modifiers.new('Subsurf', 'SUBSURF')
_m.uv_smooth = 'PRESERVE_CORNERS'
_m.quality = 0
_m.levels = 0
_m.render_levels = 0
_m.show_only_control_edges = False
ob_lamp.location = (4.076, 1.005, 5.904)
ob_lamp.rotation_euler = (0.6503, 0.05522, 1.866)
ob_lamp.lock_rotations_4d = False
ob_lamp.empty_display_type = 'ARROWS'
ob_lamp.color = (0.0, 0.0, 0.0, 0.0)
ob_lamp.hide_viewport = True
ob_lamp.lineart.crease_threshold = 0.0

# ---- collection membership
col_collection_1.objects.link(ob_camera)
col_collection_1.objects.link(ob_spot)
col_collection_1.objects.link(ob_cylinder)
col_collection_1.objects.link(ob_lamp)

# ---- scene / render settings (as saved in the file)
scene.camera = ob_camera
scene.frame_start = 1; scene.frame_end = 250; scene.frame_set(1)
scene.render.engine = 'BLENDER_EEVEE_NEXT'
scene.render.image_settings.file_format = 'JPEG'
scene.render.image_settings.color_mode = 'RGB'
scene.render.image_settings.compression = 90
scene.render.resolution_x = 800
scene.render.resolution_y = 800
scene.render.dither_intensity = 0.0
scene.render.bake_margin = 2
scene.render.bake_bias = 0.0
scene.cycles.use_denoising = False
scene.cycles.samples = 10
scene.cycles.sampling_pattern = 'TABULATED_SOBOL'
scene.cycles.light_sampling_threshold = 0.0
scene.cycles.use_adaptive_sampling = False
scene.cycles.use_light_tree = False
scene.cycles.blur_glossy = 0.0
scene.cycles.volume_bounces = 1
scene.cycles.pixel_filter_type = 'GAUSSIAN'
scene.cycles.sample_clamp_indirect = 0.0
scene.view_settings.view_transform = 'Standard'
bpy.context.view_layer.update()
